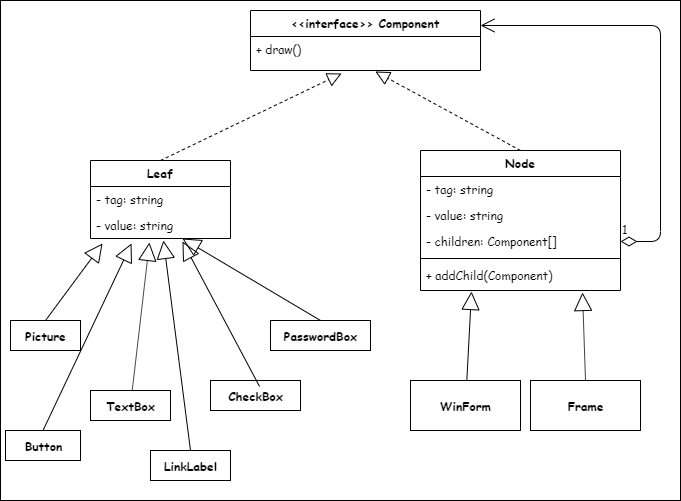

The diagram above was exported from draw.io. Its source (the exported page's mxGraphModel, read from the mxfile embedded in the PNG):
<mxGraphModel dx="1376" dy="619" grid="1" gridSize="10" guides="1" tooltips="1" connect="1" arrows="1" fold="1" page="1" pageScale="1" pageWidth="850" pageHeight="1100" math="0" shadow="0">
  <root>
    <mxCell id="0" />
    <mxCell id="1" parent="0" />
    <mxCell id="66" value="" style="rounded=0;whiteSpace=wrap;html=1;fontFamily=Comic Sans MS;fontSize=12;" vertex="1" parent="1">
      <mxGeometry y="60" width="680" height="500" as="geometry" />
    </mxCell>
    <mxCell id="15" value="Node" style="swimlane;fontStyle=1;align=center;verticalAlign=top;childLayout=stackLayout;horizontal=1;startSize=26;horizontalStack=0;resizeParent=1;resizeParentMax=0;resizeLast=0;collapsible=1;marginBottom=0;fontSize=12;fontFamily=Comic Sans MS;" parent="1" vertex="1">
      <mxGeometry x="420" y="210" width="200" height="140" as="geometry" />
    </mxCell>
    <mxCell id="16" value="- tag: string" style="text;strokeColor=none;fillColor=none;align=left;verticalAlign=top;spacingLeft=4;spacingRight=4;overflow=hidden;rotatable=0;points=[[0,0.5],[1,0.5]];portConstraint=eastwest;fontSize=12;fontFamily=Comic Sans MS;" parent="15" vertex="1">
      <mxGeometry y="26" width="200" height="26" as="geometry" />
    </mxCell>
    <mxCell id="19" value="- value: string" style="text;strokeColor=none;fillColor=none;align=left;verticalAlign=top;spacingLeft=4;spacingRight=4;overflow=hidden;rotatable=0;points=[[0,0.5],[1,0.5]];portConstraint=eastwest;fontSize=12;fontFamily=Comic Sans MS;" parent="15" vertex="1">
      <mxGeometry y="52" width="200" height="26" as="geometry" />
    </mxCell>
    <mxCell id="20" value="- children: Component[]" style="text;strokeColor=none;fillColor=none;align=left;verticalAlign=top;spacingLeft=4;spacingRight=4;overflow=hidden;rotatable=0;points=[[0,0.5],[1,0.5]];portConstraint=eastwest;fontSize=12;fontFamily=Comic Sans MS;" parent="15" vertex="1">
      <mxGeometry y="78" width="200" height="26" as="geometry" />
    </mxCell>
    <mxCell id="17" value="" style="line;strokeWidth=1;fillColor=none;align=left;verticalAlign=middle;spacingTop=-1;spacingLeft=3;spacingRight=3;rotatable=0;labelPosition=right;points=[];portConstraint=eastwest;fontSize=12;fontFamily=Comic Sans MS;" parent="15" vertex="1">
      <mxGeometry y="104" width="200" height="8" as="geometry" />
    </mxCell>
    <mxCell id="18" value="+ addChild(Component)" style="text;strokeColor=none;fillColor=none;align=left;verticalAlign=top;spacingLeft=4;spacingRight=4;overflow=hidden;rotatable=0;points=[[0,0.5],[1,0.5]];portConstraint=eastwest;fontSize=12;fontFamily=Comic Sans MS;" parent="15" vertex="1">
      <mxGeometry y="112" width="200" height="28" as="geometry" />
    </mxCell>
    <mxCell id="30" value="" style="endArrow=block;dashed=1;endFill=0;endSize=12;html=1;fontFamily=Comic Sans MS;fontSize=12;entryX=0.396;entryY=1.088;entryDx=0;entryDy=0;entryPerimeter=0;exitX=0.5;exitY=0;exitDx=0;exitDy=0;" parent="1" source="11" target="25" edge="1">
      <mxGeometry width="160" relative="1" as="geometry">
        <mxPoint x="180" y="340" as="sourcePoint" />
        <mxPoint x="340" y="340" as="targetPoint" />
      </mxGeometry>
    </mxCell>
    <mxCell id="31" value="" style="endArrow=block;dashed=1;endFill=0;endSize=12;html=1;fontFamily=Comic Sans MS;fontSize=12;entryX=0.543;entryY=1.029;entryDx=0;entryDy=0;entryPerimeter=0;exitX=0.5;exitY=0;exitDx=0;exitDy=0;" parent="1" source="15" target="25" edge="1">
      <mxGeometry width="160" relative="1" as="geometry">
        <mxPoint x="240" y="220" as="sourcePoint" />
        <mxPoint x="384.99" y="142.99199999999996" as="targetPoint" />
      </mxGeometry>
    </mxCell>
    <mxCell id="22" value="&lt;&lt;interface&gt;&gt; Component" style="swimlane;fontStyle=1;childLayout=stackLayout;horizontal=1;startSize=26;fillColor=none;horizontalStack=0;resizeParent=1;resizeParentMax=0;resizeLast=0;collapsible=1;marginBottom=0;glass=0;strokeWidth=1;fontSize=12;fontFamily=Comic Sans MS;perimeterSpacing=0;swimlaneFillColor=none;rounded=0;align=center;spacing=0;spacingTop=0;" parent="1" vertex="1">
      <mxGeometry x="250" y="70" width="230" height="60" as="geometry">
        <mxRectangle x="240" y="40" width="50" height="40" as="alternateBounds" />
      </mxGeometry>
    </mxCell>
    <mxCell id="25" value="+ draw()" style="text;strokeColor=none;fillColor=none;align=left;verticalAlign=top;spacingLeft=4;spacingRight=4;overflow=hidden;rotatable=0;points=[[0,0.5],[1,0.5]];portConstraint=eastwest;fontSize=12;fontFamily=Comic Sans MS;" parent="22" vertex="1">
      <mxGeometry y="26" width="230" height="34" as="geometry" />
    </mxCell>
    <mxCell id="32" value="1" style="endArrow=open;html=1;endSize=12;startArrow=diamondThin;startSize=14;startFill=0;edgeStyle=orthogonalEdgeStyle;align=left;verticalAlign=bottom;fontFamily=Comic Sans MS;fontSize=12;exitX=1;exitY=0.5;exitDx=0;exitDy=0;entryX=1;entryY=0.25;entryDx=0;entryDy=0;" parent="1" source="20" target="22" edge="1">
      <mxGeometry x="-1" y="3" relative="1" as="geometry">
        <mxPoint x="610" y="280" as="sourcePoint" />
        <mxPoint x="770" y="280" as="targetPoint" />
        <Array as="points">
          <mxPoint x="660" y="301" />
          <mxPoint x="660" y="85" />
        </Array>
      </mxGeometry>
    </mxCell>
    <mxCell id="37" value="&lt;b&gt;Picture&lt;/b&gt;" style="html=1;fontSize=12;fontFamily=Comic Sans MS;" vertex="1" parent="1">
      <mxGeometry x="10" y="380" width="70" height="30" as="geometry" />
    </mxCell>
    <mxCell id="38" value="&lt;b&gt;Button&lt;/b&gt;" style="html=1;fontSize=12;fontFamily=Comic Sans MS;" vertex="1" parent="1">
      <mxGeometry x="5" y="490" width="75" height="30" as="geometry" />
    </mxCell>
    <mxCell id="39" value="&lt;b&gt;TextBox&lt;/b&gt;" style="html=1;fontSize=12;fontFamily=Comic Sans MS;" vertex="1" parent="1">
      <mxGeometry x="90" y="450" width="80" height="30" as="geometry" />
    </mxCell>
    <mxCell id="40" value="&lt;b&gt;PasswordBox&lt;/b&gt;" style="html=1;fontSize=12;fontFamily=Comic Sans MS;" vertex="1" parent="1">
      <mxGeometry x="270" y="380" width="100" height="30" as="geometry" />
    </mxCell>
    <mxCell id="41" value="&lt;b&gt;CheckBox&lt;/b&gt;" style="html=1;fontSize=12;fontFamily=Comic Sans MS;" vertex="1" parent="1">
      <mxGeometry x="210" y="440" width="90" height="30" as="geometry" />
    </mxCell>
    <mxCell id="42" value="&lt;b&gt;LinkLabel&lt;/b&gt;" style="html=1;fontSize=12;fontFamily=Comic Sans MS;" vertex="1" parent="1">
      <mxGeometry x="150" y="510" width="80" height="30" as="geometry" />
    </mxCell>
    <mxCell id="43" value="&lt;b&gt;WinForm&lt;/b&gt;" style="html=1;fontSize=12;fontFamily=Comic Sans MS;" vertex="1" parent="1">
      <mxGeometry x="410" y="440" width="110" height="50" as="geometry" />
    </mxCell>
    <mxCell id="44" value="&lt;b&gt;Frame&lt;/b&gt;" style="html=1;fontSize=12;fontFamily=Comic Sans MS;" vertex="1" parent="1">
      <mxGeometry x="530" y="440" width="110" height="50" as="geometry" />
    </mxCell>
    <mxCell id="52" value="" style="endArrow=block;endSize=16;endFill=0;html=1;fontSize=12;entryX=0.255;entryY=1.036;entryDx=0;entryDy=0;entryPerimeter=0;fontFamily=Comic Sans MS;" edge="1" parent="1" source="43" target="18">
      <mxGeometry width="160" relative="1" as="geometry">
        <mxPoint x="530" y="420" as="sourcePoint" />
        <mxPoint x="720" y="580" as="targetPoint" />
      </mxGeometry>
    </mxCell>
    <mxCell id="57" value="" style="endArrow=block;endSize=16;endFill=0;html=1;fontSize=12;entryX=0.086;entryY=1.192;entryDx=0;entryDy=0;entryPerimeter=0;exitX=0.5;exitY=0;exitDx=0;exitDy=0;fontFamily=Comic Sans MS;" edge="1" parent="1" source="37" target="13">
      <mxGeometry width="160" relative="1" as="geometry">
        <mxPoint x="105" y="700" as="sourcePoint" />
        <mxPoint x="265" y="700" as="targetPoint" />
      </mxGeometry>
    </mxCell>
    <mxCell id="58" value="" style="endArrow=block;endSize=16;endFill=0;html=1;fontSize=12;exitX=0.5;exitY=0;exitDx=0;exitDy=0;entryX=0.293;entryY=1.192;entryDx=0;entryDy=0;entryPerimeter=0;fontFamily=Comic Sans MS;" edge="1" parent="1" source="38" target="13">
      <mxGeometry width="160" relative="1" as="geometry">
        <mxPoint x="115" y="710" as="sourcePoint" />
        <mxPoint x="220" y="290" as="targetPoint" />
      </mxGeometry>
    </mxCell>
    <mxCell id="59" value="" style="endArrow=block;endSize=16;endFill=0;html=1;fontSize=12;entryX=0.421;entryY=1.154;entryDx=0;entryDy=0;entryPerimeter=0;fontFamily=Comic Sans MS;" edge="1" parent="1" source="39" target="13">
      <mxGeometry width="160" relative="1" as="geometry">
        <mxPoint x="125" y="720" as="sourcePoint" />
        <mxPoint x="285" y="720" as="targetPoint" />
      </mxGeometry>
    </mxCell>
    <mxCell id="60" value="" style="endArrow=block;endSize=16;endFill=0;html=1;fontSize=12;entryX=0.81;entryY=1.071;entryDx=0;entryDy=0;entryPerimeter=0;exitX=0.5;exitY=0;exitDx=0;exitDy=0;fontFamily=Comic Sans MS;" edge="1" parent="1" source="44" target="18">
      <mxGeometry width="160" relative="1" as="geometry">
        <mxPoint x="600" y="620" as="sourcePoint" />
        <mxPoint x="760" y="620" as="targetPoint" />
      </mxGeometry>
    </mxCell>
    <mxCell id="61" value="" style="endArrow=block;endSize=16;endFill=0;html=1;fontSize=12;exitX=0.5;exitY=0;exitDx=0;exitDy=0;entryX=0.521;entryY=1.077;entryDx=0;entryDy=0;entryPerimeter=0;fontFamily=Comic Sans MS;" edge="1" parent="1" source="42" target="13">
      <mxGeometry width="160" relative="1" as="geometry">
        <mxPoint x="135" y="730" as="sourcePoint" />
        <mxPoint x="295" y="730" as="targetPoint" />
      </mxGeometry>
    </mxCell>
    <mxCell id="62" value="" style="endArrow=block;endSize=16;endFill=0;html=1;fontSize=12;exitX=0.5;exitY=0;exitDx=0;exitDy=0;fontFamily=Comic Sans MS;" edge="1" parent="1" source="40" target="13">
      <mxGeometry width="160" relative="1" as="geometry">
        <mxPoint x="145" y="740" as="sourcePoint" />
        <mxPoint x="305" y="740" as="targetPoint" />
      </mxGeometry>
    </mxCell>
    <mxCell id="63" value="" style="endArrow=block;endSize=16;endFill=0;html=1;fontSize=12;entryX=0.657;entryY=1.115;entryDx=0;entryDy=0;entryPerimeter=0;exitX=0.545;exitY=0.2;exitDx=0;exitDy=0;exitPerimeter=0;fontFamily=Comic Sans MS;" edge="1" parent="1" source="41" target="13">
      <mxGeometry width="160" relative="1" as="geometry">
        <mxPoint x="155" y="750" as="sourcePoint" />
        <mxPoint x="315" y="750" as="targetPoint" />
      </mxGeometry>
    </mxCell>
    <mxCell id="11" value="Leaf" style="swimlane;fontStyle=1;childLayout=stackLayout;horizontal=1;startSize=26;fillColor=none;horizontalStack=0;resizeParent=1;resizeParentMax=0;resizeLast=0;collapsible=1;marginBottom=0;fontSize=12;fontFamily=Comic Sans MS;" parent="1" vertex="1">
      <mxGeometry x="90" y="220" width="140" height="78" as="geometry" />
    </mxCell>
    <mxCell id="12" value="- tag: string" style="text;strokeColor=none;fillColor=none;align=left;verticalAlign=top;spacingLeft=4;spacingRight=4;overflow=hidden;rotatable=0;points=[[0,0.5],[1,0.5]];portConstraint=eastwest;fontSize=12;fontFamily=Comic Sans MS;" parent="11" vertex="1">
      <mxGeometry y="26" width="140" height="26" as="geometry" />
    </mxCell>
    <mxCell id="13" value="- value: string" style="text;strokeColor=none;fillColor=none;align=left;verticalAlign=top;spacingLeft=4;spacingRight=4;overflow=hidden;rotatable=0;points=[[0,0.5],[1,0.5]];portConstraint=eastwest;fontSize=12;fontFamily=Comic Sans MS;" parent="11" vertex="1">
      <mxGeometry y="52" width="140" height="26" as="geometry" />
    </mxCell>
  </root>
</mxGraphModel>